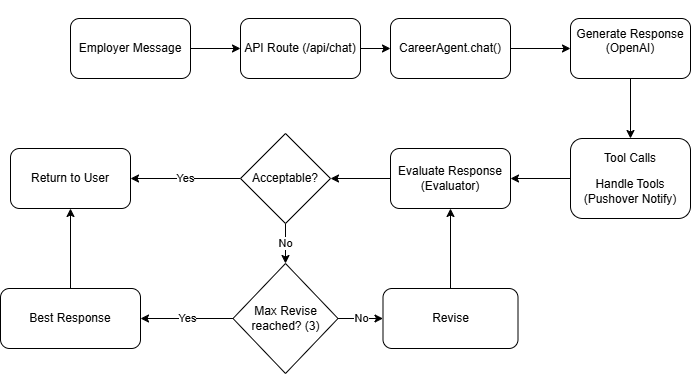

The diagram above was exported from draw.io. Its source (the exported page's mxGraphModel, read from the mxfile embedded in the PNG):
<mxGraphModel dx="2066" dy="1103" grid="1" gridSize="10" guides="1" tooltips="1" connect="1" arrows="1" fold="1" page="1" pageScale="1" pageWidth="850" pageHeight="1100" math="0" shadow="0">
  <root>
    <mxCell id="0" />
    <mxCell id="1" parent="0" />
    <mxCell id="nC8jOUaJIeuexsJP2gPV-2" edge="1" parent="1" source="nC8jOUaJIeuexsJP2gPV-1" style="edgeStyle=orthogonalEdgeStyle;rounded=0;orthogonalLoop=1;jettySize=auto;html=1;" target="nC8jOUaJIeuexsJP2gPV-3">
      <mxGeometry relative="1" as="geometry">
        <mxPoint x="310" y="300" as="targetPoint" />
      </mxGeometry>
    </mxCell>
    <mxCell id="nC8jOUaJIeuexsJP2gPV-1" parent="1" style="rounded=1;whiteSpace=wrap;html=1;" value="Employer Message" vertex="1">
      <mxGeometry height="60" width="120" x="120" y="270" as="geometry" />
    </mxCell>
    <mxCell id="nC8jOUaJIeuexsJP2gPV-4" edge="1" parent="1" source="nC8jOUaJIeuexsJP2gPV-3" style="edgeStyle=orthogonalEdgeStyle;rounded=0;orthogonalLoop=1;jettySize=auto;html=1;" target="nC8jOUaJIeuexsJP2gPV-5">
      <mxGeometry relative="1" as="geometry">
        <mxPoint x="520" y="300" as="targetPoint" />
      </mxGeometry>
    </mxCell>
    <mxCell id="nC8jOUaJIeuexsJP2gPV-3" parent="1" style="rounded=1;whiteSpace=wrap;html=1;" value="&lt;p dir=&quot;auto&quot; style=&quot;white-space: pre-wrap;&quot;&gt;API Route (/api/chat)&lt;/p&gt;" vertex="1">
      <mxGeometry height="60" width="120" x="290" y="270" as="geometry" />
    </mxCell>
    <mxCell id="nC8jOUaJIeuexsJP2gPV-6" edge="1" parent="1" source="nC8jOUaJIeuexsJP2gPV-5" style="edgeStyle=orthogonalEdgeStyle;rounded=0;orthogonalLoop=1;jettySize=auto;html=1;" target="nC8jOUaJIeuexsJP2gPV-7">
      <mxGeometry relative="1" as="geometry">
        <mxPoint x="520" y="410" as="targetPoint" />
      </mxGeometry>
    </mxCell>
    <mxCell id="nC8jOUaJIeuexsJP2gPV-5" parent="1" style="rounded=1;whiteSpace=wrap;html=1;" value="&lt;p dir=&quot;auto&quot; style=&quot;white-space-collapse: preserve;&quot;&gt;CareerAgent.chat()&lt;/p&gt;" vertex="1">
      <mxGeometry height="60" width="120" x="440" y="270" as="geometry" />
    </mxCell>
    <mxCell id="nC8jOUaJIeuexsJP2gPV-8" edge="1" parent="1" source="nC8jOUaJIeuexsJP2gPV-7" style="edgeStyle=orthogonalEdgeStyle;rounded=0;orthogonalLoop=1;jettySize=auto;html=1;" target="nC8jOUaJIeuexsJP2gPV-9">
      <mxGeometry relative="1" as="geometry">
        <mxPoint x="330" y="420" as="targetPoint" />
      </mxGeometry>
    </mxCell>
    <mxCell id="nC8jOUaJIeuexsJP2gPV-7" parent="1" style="rounded=1;whiteSpace=wrap;html=1;" value="&#10;&lt;p dir=&quot;auto&quot; style=&quot;white-space: pre-wrap;&quot;&gt;Generate Response (OpenAI)&lt;/p&gt;&#10;&#10;" vertex="1">
      <mxGeometry height="60" width="120" x="620" y="270" as="geometry" />
    </mxCell>
    <mxCell id="nC8jOUaJIeuexsJP2gPV-10" edge="1" parent="1" source="nC8jOUaJIeuexsJP2gPV-9" style="edgeStyle=orthogonalEdgeStyle;rounded=0;orthogonalLoop=1;jettySize=auto;html=1;entryX=1;entryY=0.5;entryDx=0;entryDy=0;" target="nC8jOUaJIeuexsJP2gPV-14">
      <mxGeometry relative="1" as="geometry">
        <mxPoint x="560" y="430" as="targetPoint" />
      </mxGeometry>
    </mxCell>
    <mxCell id="nC8jOUaJIeuexsJP2gPV-9" parent="1" style="rounded=1;whiteSpace=wrap;html=1;" value="&lt;p dir=&quot;auto&quot; style=&quot;white-space: pre-wrap;&quot;&gt;Tool Calls&lt;/p&gt;&lt;p dir=&quot;auto&quot; style=&quot;white-space-collapse: preserve;&quot;&gt;Handle Tools (Pushover Notify)&lt;/p&gt;" vertex="1">
      <mxGeometry height="80" width="120" x="620" y="390" as="geometry" />
    </mxCell>
    <mxCell id="nC8jOUaJIeuexsJP2gPV-17" edge="1" parent="1" source="nC8jOUaJIeuexsJP2gPV-13" style="edgeStyle=orthogonalEdgeStyle;rounded=0;orthogonalLoop=1;jettySize=auto;html=1;exitX=0;exitY=0.5;exitDx=0;exitDy=0;" target="nC8jOUaJIeuexsJP2gPV-18" value="Yes">
      <mxGeometry relative="1" as="geometry">
        <mxPoint x="570" y="560" as="targetPoint" />
      </mxGeometry>
    </mxCell>
    <mxCell id="nC8jOUaJIeuexsJP2gPV-19" edge="1" parent="1" source="nC8jOUaJIeuexsJP2gPV-13" style="edgeStyle=orthogonalEdgeStyle;rounded=0;orthogonalLoop=1;jettySize=auto;html=1;entryX=0.5;entryY=0;entryDx=0;entryDy=0;" target="nC8jOUaJIeuexsJP2gPV-26" value="No">
      <mxGeometry relative="1" as="geometry">
        <mxPoint x="335" y="560" as="targetPoint" />
      </mxGeometry>
    </mxCell>
    <mxCell id="nC8jOUaJIeuexsJP2gPV-13" parent="1" style="rhombus;whiteSpace=wrap;html=1;" value="&lt;p dir=&quot;auto&quot; style=&quot;white-space-collapse: preserve;&quot;&gt;Acceptable?&lt;/p&gt;" vertex="1">
      <mxGeometry height="90" width="90" x="290" y="385" as="geometry" />
    </mxCell>
    <mxCell id="nC8jOUaJIeuexsJP2gPV-14" parent="1" style="rounded=1;whiteSpace=wrap;html=1;" value="&lt;p dir=&quot;auto&quot; style=&quot;white-space-collapse: preserve;&quot;&gt;Evaluate Response (Evaluator)&lt;/p&gt;" vertex="1">
      <mxGeometry height="60" width="120" x="440" y="400" as="geometry" />
    </mxCell>
    <mxCell id="nC8jOUaJIeuexsJP2gPV-16" edge="1" parent="1" source="nC8jOUaJIeuexsJP2gPV-14" style="edgeStyle=orthogonalEdgeStyle;rounded=0;orthogonalLoop=1;jettySize=auto;html=1;entryX=1;entryY=0.5;entryDx=0;entryDy=0;" target="nC8jOUaJIeuexsJP2gPV-13">
      <mxGeometry relative="1" as="geometry" />
    </mxCell>
    <mxCell id="nC8jOUaJIeuexsJP2gPV-18" parent="1" style="rounded=1;whiteSpace=wrap;html=1;" value="&lt;p dir=&quot;auto&quot; style=&quot;white-space-collapse: preserve;&quot;&gt;Return to User&lt;/p&gt;" vertex="1">
      <mxGeometry height="60" width="120" x="60" y="400" as="geometry" />
    </mxCell>
    <mxCell id="nC8jOUaJIeuexsJP2gPV-24" edge="1" parent="1" source="nC8jOUaJIeuexsJP2gPV-20" style="edgeStyle=orthogonalEdgeStyle;rounded=0;orthogonalLoop=1;jettySize=auto;html=1;entryX=0.5;entryY=1;entryDx=0;entryDy=0;" target="nC8jOUaJIeuexsJP2gPV-14">
      <mxGeometry relative="1" as="geometry" />
    </mxCell>
    <mxCell id="nC8jOUaJIeuexsJP2gPV-20" parent="1" style="rounded=1;whiteSpace=wrap;html=1;" value="&lt;p dir=&quot;auto&quot; style=&quot;white-space-collapse: preserve;&quot;&gt;Revise&lt;/p&gt;" vertex="1">
      <mxGeometry height="60" width="135" x="432.5" y="540" as="geometry" />
    </mxCell>
    <mxCell id="nC8jOUaJIeuexsJP2gPV-22" parent="1" style="rounded=1;whiteSpace=wrap;html=1;" value="&lt;p dir=&quot;auto&quot; style=&quot;white-space-collapse: preserve;&quot;&gt;Best Response&lt;/p&gt;" vertex="1">
      <mxGeometry height="60" width="140" x="50" y="540" as="geometry" />
    </mxCell>
    <mxCell id="nC8jOUaJIeuexsJP2gPV-23" edge="1" parent="1" source="nC8jOUaJIeuexsJP2gPV-22" style="edgeStyle=orthogonalEdgeStyle;rounded=0;orthogonalLoop=1;jettySize=auto;html=1;entryX=0.5;entryY=1;entryDx=0;entryDy=0;" target="nC8jOUaJIeuexsJP2gPV-18">
      <mxGeometry relative="1" as="geometry">
        <mxPoint x="610" y="600" as="targetPoint" />
      </mxGeometry>
    </mxCell>
    <mxCell id="nC8jOUaJIeuexsJP2gPV-27" edge="1" parent="1" source="nC8jOUaJIeuexsJP2gPV-26" style="edgeStyle=orthogonalEdgeStyle;rounded=0;orthogonalLoop=1;jettySize=auto;html=1;entryX=1;entryY=0.5;entryDx=0;entryDy=0;" target="nC8jOUaJIeuexsJP2gPV-22" value="Yes">
      <mxGeometry relative="1" as="geometry">
        <mxPoint x="240" y="595" as="targetPoint" />
      </mxGeometry>
    </mxCell>
    <mxCell id="nC8jOUaJIeuexsJP2gPV-28" edge="1" parent="1" source="nC8jOUaJIeuexsJP2gPV-26" style="edgeStyle=orthogonalEdgeStyle;rounded=0;orthogonalLoop=1;jettySize=auto;html=1;entryX=0;entryY=0.5;entryDx=0;entryDy=0;" target="nC8jOUaJIeuexsJP2gPV-20" value="No">
      <mxGeometry relative="1" as="geometry" />
    </mxCell>
    <mxCell id="nC8jOUaJIeuexsJP2gPV-26" parent="1" style="rhombus;whiteSpace=wrap;html=1;" value="Max Revise reached? (3)" vertex="1">
      <mxGeometry height="110" width="105" x="282.5" y="515" as="geometry" />
    </mxCell>
  </root>
</mxGraphModel>